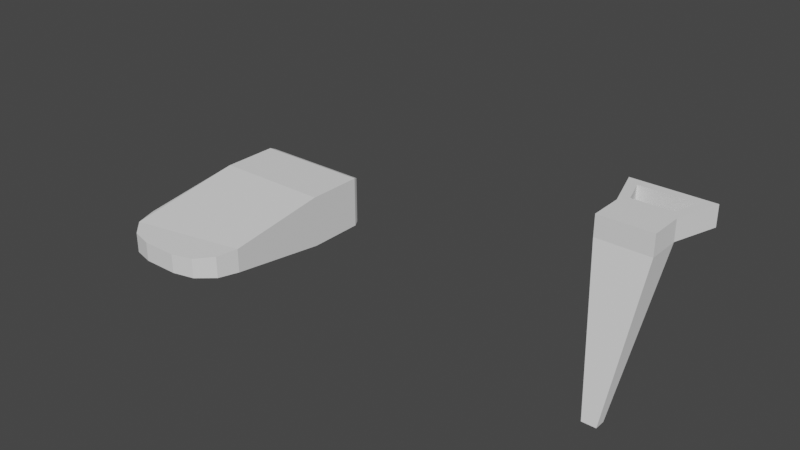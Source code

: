 # Source: vrKit.blend  (saved by Blender 2.80.75; exported with 4.5.12 LTS)
import bpy
from mathutils import Matrix  # noqa: F401  (used for matrix-valued properties, if any)

bpy.ops.wm.read_factory_settings(use_empty=True)
scene = bpy.context.scene
scene.name = 'Scene'

# ---- collections
col_collection = bpy.data.collections.new('Collection'); scene.collection.children.link(col_collection)

# ---- world
world_world = bpy.data.worlds.new('World'); scene.world = world_world
world_world.use_nodes = True; world_world.node_tree.nodes.clear()
_N = world_world.node_tree.nodes; _L = world_world.node_tree.links
n0 = _N.new('ShaderNodeOutputWorld'); n0.name = 'World Output'; n0.location = (300, 300)
n1 = _N.new('ShaderNodeBackground'); n1.name = 'Background'; n1.location = (10, 300)
n1.inputs[0].default_value = (0.05088, 0.05088, 0.05088, 1.0)
_L.new(n1.outputs[0], n0.inputs[0])
n0.is_active_output = True
world_world.color = (0.05088, 0.05088, 0.05088)
world_world.use_sun_shadow = False
world_world.sun_shadow_jitter_overblur = 0.0

# ---- meshes
me_cube = bpy.data.meshes.new('Cube')
me_cube.from_pydata([(0.1415, 0.2495, 0.06218), (0.1415, 0.2495, -0.06218), (-0.1415, 0.1186, -0.06218), (-0.1415, 0.1186, 0.06218), (-0.1415, 0.2495, -0.06218), (-0.1415, 0.2495, 0.06218), (0.1415, 0.1186, -0.06218), (0.1415, 0.1186, 0.06218), (-0.04229, -0.2212, -0.02279), (-0.1415, -0.122, -0.02863), (-0.09191, -0.2079, -0.02365), (-0.1282, -0.1716, -0.02585), (-0.1415, -0.122, 0.02863), (-0.04229, -0.2212, 0.02279), (-0.1282, -0.1716, 0.02585), (-0.09191, -0.2079, 0.02365), (0.1415, -0.122, -0.02863), (0.04229, -0.2212, -0.02279), (0.1282, -0.1716, -0.02585), (0.09191, -0.2079, -0.02365), (0.04229, -0.2212, 0.02279), (0.1415, -0.122, 0.02863), (0.09191, -0.2079, 0.02365), (0.1282, -0.1716, 0.02585), (-0.1246, 0.2711, 0.0453), (-0.1415, 0.2543, 0.06218), (-0.1366, 0.2662, 0.05724), (0.1415, 0.2543, 0.06218), (0.1246, 0.2711, 0.0453), (0.1366, 0.2662, 0.05724), (-0.1246, 0.2711, -0.0453), (-0.1415, 0.2543, -0.06218), (-0.1366, 0.2662, -0.05724), (0.1246, 0.2711, -0.0453), (0.1415, 0.2543, -0.06218), (0.1366, 0.2662, -0.05724)], [], [(17, 20, 13, 8), (7, 6, 1, 0), (0, 1, 34, 27), (7, 3, 12, 14, 15, 13, 20, 22, 23, 21), (9, 12, 3, 2), (6, 7, 21, 16), (8, 13, 15, 10), (10, 15, 14, 11), (11, 14, 12, 9), (20, 17, 19, 22), (22, 19, 18, 23), (23, 18, 16, 21), (2, 6, 16, 18, 19, 17, 8, 10, 11, 9), (6, 2, 4, 1), (3, 7, 0, 5), (2, 3, 5, 4), (4, 5, 25, 31), (1, 4, 31, 34), (30, 24, 28, 33), (25, 27, 29, 26), (26, 29, 28, 24), (24, 30, 32, 26), (26, 32, 31, 25), (34, 31, 32, 35), (35, 32, 30, 33), (27, 34, 35, 29), (29, 35, 33, 28), (5, 0, 27, 25)])
_uv = me_cube.uv_layers.new(name='UVMap')
_uv.uv.foreach_set('vector', [0.375, 0.8377, 0.625, 0.8377, 0.625, 0.9123, 0.375, 0.9123, 0.625, 0.5, 0.375, 0.5, 0.375, 0.5, 0.625, 0.5, 0.625, 0.5, 0.375, 0.5, 0.375, 0.5, 0.625, 0.5, 0.625, 0.5, 0.875, 0.5, 0.875, 0.6939, 0.8633, 0.722, 0.8312, 0.7425, 0.7873, 0.75, 0.7127, 0.75, 0.6396, 0.7767, 0.6289, 0.722, 0.625, 0.6939, 0.375, 0.05607, 0.625, 0.05607, 0.625, 0.25, 0.375, 0.25, 0.375, 0.5, 0.625, 0.5, 0.625, 0.6939, 0.375, 0.6939, 0.375, 0.9123, 0.625, 0.9123, 0.625, 0.9562, 0.375, 0.9562, 0.375, 0.9562, 0.625, 0.9562, 0.625, 1.0, 0.375, 1.0, 0.375, 0.02804, 0.625, 0.02804, 0.625, 0.05607, 0.375, 0.05607, 0.625, 0.8377, 0.375, 0.8377, 0.3604, 0.7767, 0.6396, 0.7767, 0.6396, 0.7767, 0.3604, 0.7767, 0.3711, 0.722, 0.6289, 0.722, 0.6289, 0.722, 0.3711, 0.722, 0.375, 0.6939, 0.625, 0.6939, 0.125, 0.5, 0.375, 0.5, 0.375, 0.6939, 0.3711, 0.722, 0.3604, 0.7767, 0.2873, 0.75, 0.2127, 0.75, 0.1688, 0.7425, 0.1367, 0.722, 0.125, 0.6939, 0.375, 0.5, 0.125, 0.5, 0.125, 0.5, 0.375, 0.5, 0.875, 0.5, 0.625, 0.5, 0.625, 0.5, 0.875, 0.5, 0.375, 0.25, 0.625, 0.25, 0.625, 0.25, 0.375, 0.25, 0.375, 0.25, 0.625, 0.25, 0.625, 0.25, 0.375, 0.25, 0.375, 0.5, 0.125, 0.5, 0.125, 0.5, 0.375, 0.5, 0.4089, 0.2649, 0.5911, 0.2649, 0.5911, 0.4851, 0.4089, 0.4851, 0.875, 0.5, 0.625, 0.5, 0.6294, 0.5, 0.8706, 0.5, 0.625, 0.2544, 0.625, 0.4956, 0.5911, 0.4851, 0.5911, 0.2649, 0.5911, 0.2649, 0.4089, 0.2649, 0.3849, 0.25, 0.6151, 0.25, 0.6151, 0.25, 0.3849, 0.25, 0.375, 0.25, 0.625, 0.25, 0.375, 0.5, 0.125, 0.5, 0.1294, 0.5, 0.3706, 0.5, 0.375, 0.4956, 0.375, 0.2544, 0.4089, 0.2649, 0.4089, 0.4851, 0.625, 0.5, 0.375, 0.5, 0.3849, 0.5, 0.6151, 0.5, 0.6151, 0.5, 0.3849, 0.5, 0.4089, 0.4851, 0.5911, 0.4851, 0.875, 0.5, 0.625, 0.5, 0.625, 0.5, 0.875, 0.5])
me_cube.use_remesh_preserve_volume = False
me_cube.use_remesh_preserve_attributes = False
me_cube.use_mirror_vertex_groups = False
me_cube.update()
me_cube_001 = bpy.data.meshes.new('Cube.001')
me_cube_001.from_pydata([(-0.0155, -0.09455, -0.03444), (-0.05618, -0.03529, 0.2927), (-0.0155, -0.07098, -0.03444), (-0.04152, 0.05529, 0.2927), (0.0155, -0.09455, -0.03444), (0.05618, -0.03529, 0.2927), (0.0155, -0.07098, -0.03444), (0.04152, 0.05529, 0.2927), (-0.05618, -0.03529, 0.3368), (-0.04152, 0.05529, 0.3368), (0.04152, 0.05529, 0.3368), (0.05618, -0.03529, 0.3368), (-0.0587, 0.1097, 0.2927), (0.0587, 0.1097, 0.2927), (-0.0587, 0.1097, 0.3368), (0.0587, 0.1097, 0.3368), (-0.05618, 0.03529, 0.3368), (0.05618, 0.03529, 0.3368), (-0.08599, 0.1297, 0.3368), (0.08599, 0.1297, 0.3368), (-0.05618, 0.03529, 0.2927), (0.05618, 0.03529, 0.2927), (-0.08599, 0.1297, 0.2927), (0.08599, 0.1297, 0.2927)], [], [(0, 1, 20, 2), (2, 20, 21, 6), (6, 21, 5, 4), (4, 5, 1, 0), (2, 6, 4, 0), (1, 5, 11, 8), (17, 16, 8, 11), (20, 16, 18, 22), (5, 21, 17, 11), (20, 1, 8, 16), (23, 22, 18, 19), (14, 12, 13, 15), (17, 21, 23, 19), (9, 3, 12, 14), (10, 9, 16, 17), (14, 15, 19, 18), (9, 14, 18, 16), (15, 10, 17, 19), (3, 7, 21, 20), (13, 12, 22, 23), (12, 3, 20, 22), (7, 13, 23, 21), (15, 13, 7, 10), (10, 7, 3, 9)])
_uv = me_cube_001.uv_layers.new(name='UVMap')
_uv.uv.foreach_set('vector', [0.375, 0.0, 0.625, 0.0, 0.625, 0.25, 0.375, 0.25, 0.375, 0.25, 0.625, 0.25, 0.625, 0.5, 0.375, 0.5, 0.375, 0.5, 0.625, 0.5, 0.625, 0.75, 0.375, 0.75, 0.375, 0.75, 0.625, 0.75, 0.625, 1.0, 0.375, 1.0, 0.125, 0.5, 0.375, 0.5, 0.375, 0.75, 0.125, 0.75, 0.625, 1.0, 0.625, 0.75, 0.625, 0.75, 0.625, 1.0, 0.625, 0.5, 0.875, 0.5, 0.875, 0.75, 0.625, 0.75, 0.625, 0.25, 0.625, 0.25, 0.625, 0.25, 0.625, 0.25, 0.625, 0.75, 0.625, 0.5, 0.625, 0.5, 0.625, 0.75, 0.625, 0.25, 0.625, 0.0, 0.625, 0.0, 0.625, 0.25, 0.625, 0.5, 0.625, 0.25, 0.625, 0.25, 0.625, 0.5, 0.625, 0.2834, 0.625, 0.4666, 0.6584, 0.5, 0.8416, 0.5, 0.625, 0.5, 0.625, 0.5, 0.625, 0.5, 0.625, 0.5, 0.625, 0.2898, 0.625, 0.2834, 0.8416, 0.5, 0.8352, 0.5, 0.6648, 0.5, 0.8352, 0.5, 0.875, 0.5, 0.625, 0.5, 0.8416, 0.5, 0.6584, 0.5, 0.625, 0.5, 0.875, 0.5, 0.8352, 0.5, 0.8416, 0.5, 0.875, 0.5, 0.875, 0.5, 0.6584, 0.5, 0.6648, 0.5, 0.625, 0.5, 0.625, 0.5, 0.625, 0.2898, 0.625, 0.4602, 0.625, 0.5, 0.625, 0.25, 0.625, 0.4666, 0.625, 0.2834, 0.625, 0.25, 0.625, 0.5, 0.625, 0.2834, 0.625, 0.2898, 0.625, 0.25, 0.625, 0.25, 0.625, 0.4602, 0.625, 0.4666, 0.625, 0.5, 0.625, 0.5, 0.625, 0.4666, 0.625, 0.4602, 0.6648, 0.5, 0.6584, 0.5, 0.625, 0.4602, 0.625, 0.2898, 0.8352, 0.5, 0.6648, 0.5])
me_cube_001.use_remesh_preserve_volume = False
me_cube_001.use_remesh_preserve_attributes = False
me_cube_001.use_mirror_vertex_groups = False
me_cube_001.update()

# ---- objects
ob_vrheadset = bpy.data.objects.new('VRheadset', me_cube)
ob_vrhand = bpy.data.objects.new('VRhand', me_cube_001)

# ---- transforms, parenting, visibility, modifiers, constraints
ob_vrheadset.location = (0.0, 0.0, 0.0)
ob_vrheadset.lineart.crease_threshold = 0.0
ob_vrhand.location = (1.0, 0.0, 0.0)
ob_vrhand.lineart.crease_threshold = 0.0

# ---- collection membership
col_collection.objects.link(ob_vrheadset)
col_collection.objects.link(ob_vrhand)

# ---- scene / render settings (as saved in the file)
scene.frame_start = 1; scene.frame_end = 250; scene.frame_set(1)
scene.render.engine = 'BLENDER_EEVEE_NEXT'
scene.cycles.use_denoising = False
scene.cycles.samples = 128
scene.cycles.sampling_pattern = 'TABULATED_SOBOL'
scene.cycles.use_adaptive_sampling = False
scene.cycles.use_light_tree = False
scene.eevee.use_gtao = True
scene.eevee.gtao_quality = 1.0
scene.eevee.gtao_distance = 0.43
scene.eevee.fast_gi_quality = 1.0
scene.view_settings.view_transform = 'Filmic'
bpy.context.view_layer.update()

# ---- added for rendering (the .blend has no active camera and no usable light): camera, sun
cam_auto = bpy.data.cameras.new('AutoCamera')
cam_auto.lens = 50.0
cam_auto.sensor_width = 36.0
cam_auto.clip_end = 1000.0
ob_auto_camera = bpy.data.objects.new('AutoCamera', cam_auto)
scene.collection.objects.link(ob_auto_camera)
ob_auto_camera.location = (1.75038, -1.50883, 1.15981)
ob_auto_camera.rotation_euler = (1.09748, -7.21219e-08, 0.694738)
scene.camera = ob_auto_camera
light_auto_sun = bpy.data.lights.new('AutoSun', 'SUN')
light_auto_sun.energy = 3.0
light_auto_sun.angle = 0.0523599
ob_auto_sun = bpy.data.objects.new('AutoSun', light_auto_sun)
scene.collection.objects.link(ob_auto_sun)
ob_auto_sun.rotation_euler = (0.872665, 0.174533, 0.523599)
bpy.context.view_layer.update()
